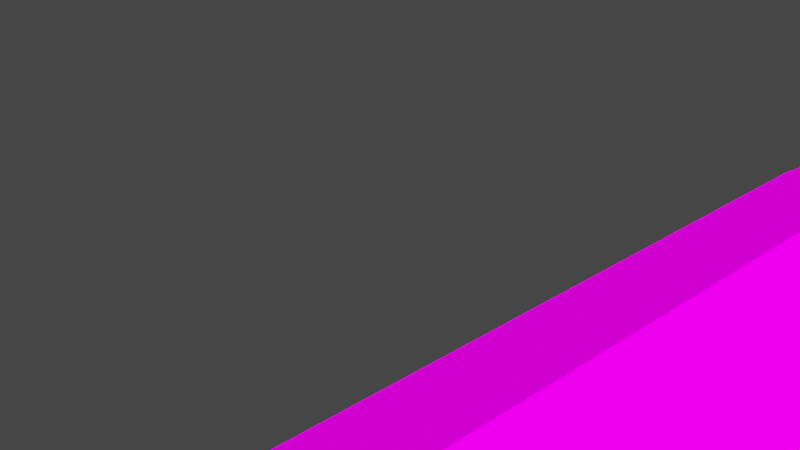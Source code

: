 # Source: UniBldg.blend  (saved by Blender 2.80.75; exported with 4.5.12 LTS)
import bpy
from mathutils import Matrix  # noqa: F401  (used for matrix-valued properties, if any)

bpy.ops.wm.read_factory_settings(use_empty=True)
scene = bpy.context.scene
scene.name = 'Scene'

# ---- collections
col_collection = bpy.data.collections.new('Collection'); scene.collection.children.link(col_collection)

# ---- images (referenced by path relative to the original .blend; pixels are not part of the script)
import os
ASSET_DIR = os.environ.get("B2B_ASSET_DIR", "")  # directory of the original .blend (textures are referenced by path, not embedded)
HERE = os.path.dirname(os.path.abspath(__file__))  # packed textures are extracted next to this script under _unpacked/

def load_image(name, relpath, width, height, colorspace="sRGB"):
    """Load a texture the original file referenced (path relative to the .blend, or extracted next to this script)."""
    p = next((c for c in (os.path.join(HERE, relpath), os.path.join(ASSET_DIR, relpath)) if relpath and os.path.exists(c)), "")
    if p:
        img = bpy.data.images.load(p, check_existing=True)
        img.name = name
    else:  # same state as the original file: an image datablock whose file is absent (Cycles renders it pink)
        img = bpy.data.images.new(name, width, height)
        img.source = "FILE"
        img.filepath = "//" + (relpath or name)
    img.colorspace_settings.name = colorspace
    return img
img_redbldg_bmp_002 = load_image('redbldg.bmp.002', 'redbldg.bmp', 1024, 1024, 'sRGB')

# ---- materials (node trees are filled in below, after node groups)
mat_material_003 = bpy.data.materials.new('Material.003')
mat_material_003.alpha_threshold = 0.0
mat_material_003.use_transparent_shadow = False
mat_material_003.line_color = (0.0, 0.0, 0.0, 1.0)

# ---- material node trees
mat_material_003.use_nodes = True; mat_material_003.node_tree.nodes.clear()
_N = mat_material_003.node_tree.nodes; _L = mat_material_003.node_tree.links
n0 = _N.new('ShaderNodeOutputMaterial'); n0.name = 'Material Output'; n0.location = (300, 300)
n1 = _N.new('ShaderNodeBsdfPrincipled'); n1.name = 'Principled BSDF'; n1.location = (10, 300)
n1.distribution = 'GGX'
n1.subsurface_method = 'BURLEY'
n1.inputs[2].default_value = 0.4
n1.inputs[3].default_value = 1.45
n1.inputs[13].default_value = 0.0
n1.inputs[27].default_value = (0.0, 0.0, 0.0, 1.0)
n1.inputs[28].default_value = 1.0
n2 = _N.new('ShaderNodeTexImage'); n2.name = 'Image Texture'; n2.location = (-280, 280)
n2.image = img_redbldg_bmp_002
_L.new(n1.outputs[0], n0.inputs[0])
_L.new(n2.outputs[0], n1.inputs[0])
n0.is_active_output = True

# ---- world
world_world = bpy.data.worlds.new('World'); scene.world = world_world
world_world.use_nodes = True; world_world.node_tree.nodes.clear()
_N = world_world.node_tree.nodes; _L = world_world.node_tree.links
n0 = _N.new('ShaderNodeOutputWorld'); n0.name = 'World Output'; n0.location = (300, 300)
n1 = _N.new('ShaderNodeBackground'); n1.name = 'Background'; n1.location = (10, 300)
n1.inputs[0].default_value = (0.05088, 0.05088, 0.05088, 1.0)
_L.new(n1.outputs[0], n0.inputs[0])
n0.is_active_output = True
world_world.color = (0.05088, 0.05088, 0.05088)
world_world.use_sun_shadow = False
world_world.sun_shadow_jitter_overblur = 0.0

# ---- cameras
cam_camera = bpy.data.cameras.new('Camera')
cam_camera.clip_end = 100.0
cam_camera.ortho_scale = 7.314

# ---- lights
light_light = bpy.data.lights.new('Light', 'SUN')
light_light.specular_factor = 0.0
light_light.transmission_factor = 0.0
light_light.angle = 0.1993
light_light.shadow_soft_size = 0.1
light_light.shadow_cascade_max_distance = 1000.0

# ---- meshes
me_cube_000 = bpy.data.meshes.new('Cube.000')
me_cube_000.from_pydata([(5.659, 19.9, 6.311), (5.659, 19.9, -6.311), (5.659, -19.9, 6.311), (5.659, -19.9, -6.311), (-0.002309, 19.9, 10.32), (0.01389, 19.9, -6.311), (-0.002309, -19.9, 10.32), (0.01389, -19.9, -6.311), (0.001517, 19.9, 6.39)], [], [(0, 4, 6, 2), (3, 2, 6, 7), (1, 0, 2, 3), (5, 8, 0, 1), (0, 8, 4)])
_uv = me_cube_000.uv_layers.new(name='UVMap')
_uv.uv.foreach_set('vector', [0.06986, 0.7124, 0.3199, 0.7124, 0.3199, 0.9624, 0.06986, 0.9624, 0.375, 0.25, 0.625, 0.25, 0.625, 0.5, 0.375, 0.5, 0.2493, 0.07551, 0.4993, 0.07551, 0.4993, 0.3255, 0.2493, 0.3255, 0.6064, 0.2861, 0.7973, 0.2861, 0.8564, 0.5361, 0.6064, 0.5361, 0.8564, 0.5361, 0.7973, 0.2861, 0.8564, 0.2861])
me_cube_000.materials.append(mat_material_003)
me_cube_000.use_remesh_preserve_volume = False
me_cube_000.use_remesh_preserve_attributes = False
me_cube_000.use_mirror_vertex_groups = False
me_cube_000.update()

# ---- objects
ob_light = bpy.data.objects.new('Light', light_light)
ob_camera = bpy.data.objects.new('Camera', cam_camera)
ob_unibldg = bpy.data.objects.new('UniBldg', me_cube_000)

# ---- transforms, parenting, visibility, modifiers, constraints
ob_light.location = (18.36, 1.005, 24.01)
ob_light.rotation_euler = (0.6503, 0.05522, 1.866)
ob_light.lock_rotations_4d = False
ob_light.empty_display_type = 'ARROWS'
ob_light.color = (0.0, 0.0, 0.0, 0.0)
ob_light.lineart.crease_threshold = 0.0
ob_camera.location = (7.359, -6.926, 18.57)
ob_camera.rotation_euler = (1.109, 0.0, 0.8149)
ob_camera.lock_rotations_4d = False
ob_camera.empty_display_type = 'ARROWS'
ob_camera.color = (0.0, 0.0, 0.0, 0.0)
ob_camera.display_type = 'WIRE'
ob_camera.lineart.crease_threshold = 0.0
ob_unibldg.location = (0.0, 0.0, 0.0)
ob_unibldg.lock_rotations_4d = False
ob_unibldg.empty_display_type = 'ARROWS'
ob_unibldg.lineart.crease_threshold = 0.0
_m = ob_unibldg.modifiers.new('Mirror', 'MIRROR')
_m.merge_threshold = 0.047

# ---- collection membership
col_collection.objects.link(ob_light)
col_collection.objects.link(ob_camera)
col_collection.objects.link(ob_unibldg)

# ---- scene / render settings (as saved in the file)
scene.camera = ob_camera
scene.frame_start = 1; scene.frame_end = 250; scene.frame_set(1)
scene.render.engine = 'BLENDER_EEVEE_NEXT'
scene.cycles.use_denoising = False
scene.cycles.samples = 128
scene.cycles.sampling_pattern = 'TABULATED_SOBOL'
scene.cycles.use_adaptive_sampling = False
scene.cycles.use_light_tree = False
scene.view_settings.view_transform = 'Filmic'
bpy.context.view_layer.update()
